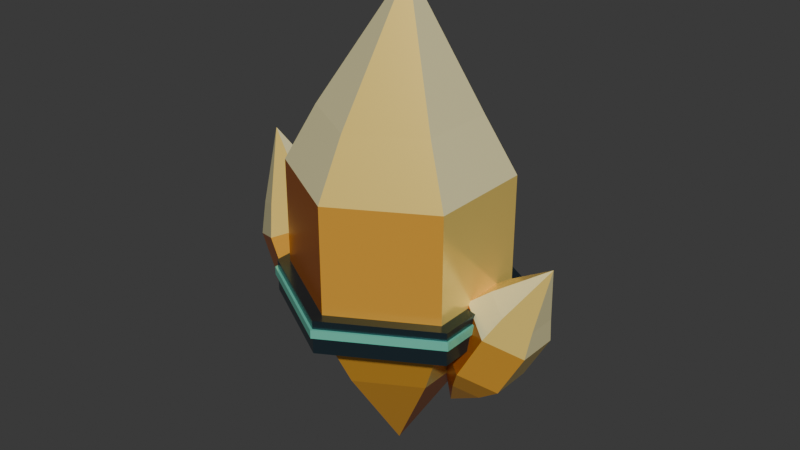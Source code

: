 # Source: CollectorCrystal.blend  (saved by Blender 5.2.44; exported with 4.5.12 LTS)
import bpy
from mathutils import Matrix  # noqa: F401  (used for matrix-valued properties, if any)

bpy.ops.wm.read_factory_settings(use_empty=True)
scene = bpy.context.scene
scene.name = 'CollectorCrystal_Studio'

# ---- collections
col_collectorcrystal_export = bpy.data.collections.new('CollectorCrystal_Export'); scene.collection.children.link(col_collectorcrystal_export)

# ---- materials (node trees are filled in below, after node groups)
mat_crystal_amber = bpy.data.materials.new('Crystal_Amber')
mat_crystal_amber.diffuse_color = (1.0, 0.48, 0.055, 1.0)
mat_crystal_honey = bpy.data.materials.new('Crystal_Honey')
mat_crystal_honey.diffuse_color = (1.0, 0.72, 0.18, 1.0)
mat_crystal_shadow = bpy.data.materials.new('Crystal_Shadow')
mat_crystal_shadow.diffuse_color = (0.58, 0.16, 0.018, 1.0)
mat_crystal_tip = bpy.data.materials.new('Crystal_Tip')
mat_crystal_tip.diffuse_color = (1.0, 0.91, 0.49, 1.0)
mat_crystal_band = bpy.data.materials.new('Crystal_Band')
mat_crystal_band.diffuse_color = (0.055, 0.095, 0.12, 1.0)
mat_crystal_trim = bpy.data.materials.new('Crystal_Trim')
mat_crystal_trim.diffuse_color = (0.24, 0.95, 0.7, 1.0)

# ---- material node trees
mat_crystal_amber.use_nodes = True; mat_crystal_amber.node_tree.nodes.clear()
_N = mat_crystal_amber.node_tree.nodes; _L = mat_crystal_amber.node_tree.links
n0 = _N.new('ShaderNodeBsdfPrincipled'); n0.name = '原理化 BSDF'; n0.location = (-200, 100)
n0.inputs[0].default_value = (1.0, 0.48, 0.055, 1.0)
n0.inputs[1].default_value = 0.35
n0.inputs[2].default_value = 0.24
n0.inputs[10].default_value = 0.005
n1 = _N.new('ShaderNodeOutputMaterial'); n1.name = '材质输出'; n1.location = (200, 100)
_L.new(n0.outputs[0], n1.inputs[0])
n1.is_active_output = True
mat_crystal_honey.use_nodes = True; mat_crystal_honey.node_tree.nodes.clear()
_N = mat_crystal_honey.node_tree.nodes; _L = mat_crystal_honey.node_tree.links
n0 = _N.new('ShaderNodeBsdfPrincipled'); n0.name = '原理化 BSDF'; n0.location = (-200, 100)
n0.inputs[0].default_value = (1.0, 0.72, 0.18, 1.0)
n0.inputs[1].default_value = 0.28
n0.inputs[2].default_value = 0.2
n0.inputs[10].default_value = 0.005
n1 = _N.new('ShaderNodeOutputMaterial'); n1.name = '材质输出'; n1.location = (200, 100)
_L.new(n0.outputs[0], n1.inputs[0])
n1.is_active_output = True
mat_crystal_shadow.use_nodes = True; mat_crystal_shadow.node_tree.nodes.clear()
_N = mat_crystal_shadow.node_tree.nodes; _L = mat_crystal_shadow.node_tree.links
n0 = _N.new('ShaderNodeBsdfPrincipled'); n0.name = '原理化 BSDF'; n0.location = (-200, 100)
n0.inputs[0].default_value = (0.58, 0.16, 0.018, 1.0)
n0.inputs[1].default_value = 0.4
n0.inputs[2].default_value = 0.28
n0.inputs[10].default_value = 0.005
n1 = _N.new('ShaderNodeOutputMaterial'); n1.name = '材质输出'; n1.location = (200, 100)
_L.new(n0.outputs[0], n1.inputs[0])
n1.is_active_output = True
mat_crystal_tip.use_nodes = True; mat_crystal_tip.node_tree.nodes.clear()
_N = mat_crystal_tip.node_tree.nodes; _L = mat_crystal_tip.node_tree.links
n0 = _N.new('ShaderNodeBsdfPrincipled'); n0.name = '原理化 BSDF'; n0.location = (-200, 100)
n0.inputs[0].default_value = (1.0, 0.91, 0.49, 1.0)
n0.inputs[1].default_value = 0.22
n0.inputs[2].default_value = 0.2
n0.inputs[10].default_value = 0.005
n1 = _N.new('ShaderNodeOutputMaterial'); n1.name = '材质输出'; n1.location = (200, 100)
_L.new(n0.outputs[0], n1.inputs[0])
n1.is_active_output = True
mat_crystal_band.use_nodes = True; mat_crystal_band.node_tree.nodes.clear()
_N = mat_crystal_band.node_tree.nodes; _L = mat_crystal_band.node_tree.links
n0 = _N.new('ShaderNodeBsdfPrincipled'); n0.name = '原理化 BSDF'; n0.location = (-200, 100)
n0.inputs[0].default_value = (0.055, 0.095, 0.12, 1.0)
n0.inputs[1].default_value = 0.8
n0.inputs[2].default_value = 0.25
n0.inputs[10].default_value = 0.005
n1 = _N.new('ShaderNodeOutputMaterial'); n1.name = '材质输出'; n1.location = (200, 100)
_L.new(n0.outputs[0], n1.inputs[0])
n1.is_active_output = True
mat_crystal_trim.use_nodes = True; mat_crystal_trim.node_tree.nodes.clear()
_N = mat_crystal_trim.node_tree.nodes; _L = mat_crystal_trim.node_tree.links
n0 = _N.new('ShaderNodeBsdfPrincipled'); n0.name = '原理化 BSDF'; n0.location = (-200, 100)
n0.inputs[0].default_value = (0.24, 0.95, 0.7, 1.0)
n0.inputs[1].default_value = 0.45
n0.inputs[2].default_value = 0.22
n0.inputs[10].default_value = 0.005
n1 = _N.new('ShaderNodeOutputMaterial'); n1.name = '材质输出'; n1.location = (200, 100)
_L.new(n0.outputs[0], n1.inputs[0])
n1.is_active_output = True

# ---- world
world_crystalstudioworld = bpy.data.worlds.new('CrystalStudioWorld'); scene.world = world_crystalstudioworld
world_crystalstudioworld.use_nodes = True; world_crystalstudioworld.node_tree.nodes.clear()
_N = world_crystalstudioworld.node_tree.nodes; _L = world_crystalstudioworld.node_tree.links
n0 = _N.new('ShaderNodeBackground'); n0.name = '背景'; n0.location = (-200, 100)
n0.inputs[0].default_value = (0.05, 0.05, 0.05, 1.0)
n1 = _N.new('ShaderNodeOutputWorld'); n1.name = '世界输出'; n1.location = (200, 100)
_L.new(n0.outputs[0], n1.inputs[0])
n1.is_active_output = True
world_crystalstudioworld.color = (0.1, 0.1, 0.1)

# ---- meshes
me_core_faceted_mesh = bpy.data.meshes.new('Core_Faceted_Mesh')
me_core_faceted_mesh.from_pydata([(0.2165, 0.125, -0.4), (1.531e-17, 0.25, -0.4), (-0.2165, 0.125, -0.4), (-0.2165, -0.125, -0.4), (-4.592e-17, -0.25, -0.4), (0.2165, -0.125, -0.4), (0.3291, 0.19, -0.15), (2.327e-17, 0.38, -0.15), (-0.3291, 0.19, -0.15), (-0.3291, -0.19, -0.15), (-6.98e-17, -0.38, -0.15), (0.3291, -0.19, -0.15), (0.3291, 0.19, 0.3), (2.327e-17, 0.38, 0.3), (-0.3291, 0.19, 0.3), (-0.3291, -0.19, 0.3), (-6.98e-17, -0.38, 0.3), (0.3291, -0.19, 0.3), (0.2338, 0.135, 0.5), (1.653e-17, 0.27, 0.5), (-0.2338, 0.135, 0.5), (-0.2338, -0.135, 0.5), (-4.96e-17, -0.27, 0.5), (0.2338, -0.135, 0.5), (0.0, 0.0, -0.78), (0.035, 0.0, 0.96)], [], [(24, 1, 0), (24, 2, 1), (24, 3, 2), (24, 4, 3), (24, 5, 4), (24, 0, 5), (0, 1, 7, 6), (1, 2, 8, 7), (2, 3, 9, 8), (3, 4, 10, 9), (4, 5, 11, 10), (5, 0, 6, 11), (6, 7, 13, 12), (7, 8, 14, 13), (8, 9, 15, 14), (9, 10, 16, 15), (10, 11, 17, 16), (11, 6, 12, 17), (12, 13, 19, 18), (13, 14, 20, 19), (14, 15, 21, 20), (15, 16, 22, 21), (16, 17, 23, 22), (17, 12, 18, 23), (18, 19, 25), (19, 20, 25), (20, 21, 25), (21, 22, 25), (22, 23, 25), (23, 18, 25)])
me_core_faceted_mesh.polygons.foreach_set('material_index', [0, 2, 0, 2, 0, 2, 0, 1, 0, 2, 0, 1, 0, 1, 0, 2, 0, 1, 1, 3, 1, 3, 1, 3, 1, 3, 1, 3, 1, 3])
_uv = me_core_faceted_mesh.uv_layers.new(name='UVMap')
_uv.uv.foreach_set('vector', [0.0, 0.03889, 0.25, 0.25, 0.08333, 0.25, 0.0, 0.03889, 0.4167, 0.25, 0.25, 0.25, 0.0, 0.03889, 0.5833, 0.25, 0.4167, 0.25, 0.0, 0.03889, 0.75, 0.25, 0.5833, 0.25, 0.0, 0.03889, 0.9167, 0.25, 0.75, 0.25, 0.0, 0.03889, 0.08333, 0.25, 0.9167, 0.25, 0.08333, 0.25, 0.25, 0.25, 0.25, 0.3889, 0.08333, 0.3889, 0.25, 0.25, 0.4167, 0.25, 0.4167, 0.3889, 0.25, 0.3889, 0.4167, 0.25, 0.5833, 0.25, 0.5833, 0.3889, 0.4167, 0.3889, 0.5833, 0.25, 0.75, 0.25, 0.75, 0.3889, 0.5833, 0.3889, 0.75, 0.25, 0.9167, 0.25, 0.9167, 0.3889, 0.75, 0.3889, 0.9167, 0.25, 0.08333, 0.25, 0.08333, 0.3889, 0.9167, 0.3889, 0.08333, 0.3889, 0.25, 0.3889, 0.25, 0.6389, 0.08333, 0.6389, 0.25, 0.3889, 0.4167, 0.3889, 0.4167, 0.6389, 0.25, 0.6389, 0.4167, 0.3889, 0.5833, 0.3889, 0.5833, 0.6389, 0.4167, 0.6389, 0.5833, 0.3889, 0.75, 0.3889, 0.75, 0.6389, 0.5833, 0.6389, 0.75, 0.3889, 0.9167, 0.3889, 0.9167, 0.6389, 0.75, 0.6389, 0.9167, 0.3889, 0.08333, 0.3889, 0.08333, 0.6389, 0.9167, 0.6389, 0.08333, 0.6389, 0.25, 0.6389, 0.25, 0.75, 0.08333, 0.75, 0.25, 0.6389, 0.4167, 0.6389, 0.4167, 0.75, 0.25, 0.75, 0.4167, 0.6389, 0.5833, 0.6389, 0.5833, 0.75, 0.4167, 0.75, 0.5833, 0.6389, 0.75, 0.6389, 0.75, 0.75, 0.5833, 0.75, 0.75, 0.6389, 0.9167, 0.6389, 0.9167, 0.75, 0.75, 0.75, 0.9167, 0.6389, 0.08333, 0.6389, 0.08333, 0.75, 0.9167, 0.75, 0.08333, 0.75, 0.25, 0.75, 0.0, 1.006, 0.25, 0.75, 0.4167, 0.75, 0.0, 1.006, 0.4167, 0.75, 0.5833, 0.75, 0.0, 1.006, 0.5833, 0.75, 0.75, 0.75, 0.0, 1.006, 0.75, 0.75, 0.9167, 0.75, 0.0, 1.006, 0.9167, 0.75, 0.08333, 0.75, 0.0, 1.006])
me_core_faceted_mesh.materials.append(mat_crystal_amber)
me_core_faceted_mesh.materials.append(mat_crystal_honey)
me_core_faceted_mesh.materials.append(mat_crystal_shadow)
me_core_faceted_mesh.materials.append(mat_crystal_tip)
me_core_faceted_mesh.materials.append(mat_crystal_band)
me_core_faceted_mesh.materials.append(mat_crystal_trim)
me_core_faceted_mesh.update()
me_shard_left_mesh = bpy.data.meshes.new('Shard_Left_Mesh')
me_shard_left_mesh.from_pydata([(-0.1928, 0.0575, -0.3332), (-0.2838, 0.115, -0.3737), (-0.3748, 0.0575, -0.4142), (-0.3748, -0.0575, -0.4142), (-0.2838, -0.115, -0.3737), (-0.1928, -0.0575, -0.3332), (-0.1994, 0.0874, -0.1911), (-0.3377, 0.1748, -0.2526), (-0.476, 0.0874, -0.3142), (-0.476, -0.0874, -0.3142), (-0.3377, -0.1748, -0.2526), (-0.1994, -0.0874, -0.1911), (-0.2964, 0.0874, 0.02683), (-0.4347, 0.1748, -0.03475), (-0.573, 0.0874, -0.09632), (-0.573, -0.0874, -0.09632), (-0.4347, -0.1748, -0.03475), (-0.2964, -0.0874, 0.02683), (-0.3795, 0.0621, 0.1058), (-0.4778, 0.1242, 0.06209), (-0.576, 0.0621, 0.01834), (-0.576, -0.0621, 0.01834), (-0.4778, -0.1242, 0.06209), (-0.3795, -0.0621, 0.1058), (-0.2019, 0.0, -0.5577), (-0.5622, 0.0, 0.2914)], [], [(24, 1, 0), (24, 2, 1), (24, 3, 2), (24, 4, 3), (24, 5, 4), (24, 0, 5), (0, 1, 7, 6), (1, 2, 8, 7), (2, 3, 9, 8), (3, 4, 10, 9), (4, 5, 11, 10), (5, 0, 6, 11), (6, 7, 13, 12), (7, 8, 14, 13), (8, 9, 15, 14), (9, 10, 16, 15), (10, 11, 17, 16), (11, 6, 12, 17), (12, 13, 19, 18), (13, 14, 20, 19), (14, 15, 21, 20), (15, 16, 22, 21), (16, 17, 23, 22), (17, 12, 18, 23), (18, 19, 25), (19, 20, 25), (20, 21, 25), (21, 22, 25), (22, 23, 25), (23, 18, 25)])
me_shard_left_mesh.polygons.foreach_set('material_index', [0, 2, 0, 2, 0, 2, 0, 1, 0, 2, 0, 1, 0, 1, 0, 2, 0, 1, 1, 3, 1, 3, 1, 3, 1, 3, 1, 3, 1, 3])
_uv = me_shard_left_mesh.uv_layers.new(name='UVMap')
_uv.uv.foreach_set('vector', [0.5, 0.1624, 0.4387, 0.2646, 0.4539, 0.2871, 0.5, 0.1624, 0.4758, 0.2421, 0.4387, 0.2646, 0.5, 0.1624, 0.5242, 0.2421, 0.4758, 0.2421, 0.5, 0.1624, 0.5613, 0.2646, 0.5242, 0.2421, 0.5, 0.1624, 0.5461, 0.2871, 0.5613, 0.2646, 0.5, 0.1624, 0.4539, 0.2871, 0.5461, 0.2871, 0.4539, 0.2871, 0.4387, 0.2646, 0.424, 0.3319, 0.4342, 0.3661, 0.4387, 0.2646, 0.4758, 0.2421, 0.4711, 0.2977, 0.424, 0.3319, 0.4758, 0.2421, 0.5242, 0.2421, 0.5289, 0.2977, 0.4711, 0.2977, 0.5242, 0.2421, 0.5613, 0.2646, 0.576, 0.3319, 0.5289, 0.2977, 0.5613, 0.2646, 0.5461, 0.2871, 0.5658, 0.3661, 0.576, 0.3319, 0.5461, 0.2871, 0.4539, 0.2871, 0.4342, 0.3661, 0.5658, 0.3661, 0.4342, 0.3661, 0.424, 0.3319, 0.4391, 0.4529, 0.4544, 0.4871, 0.424, 0.3319, 0.4711, 0.2977, 0.4759, 0.4187, 0.4391, 0.4529, 0.4711, 0.2977, 0.5289, 0.2977, 0.5241, 0.4187, 0.4759, 0.4187, 0.5289, 0.2977, 0.576, 0.3319, 0.5609, 0.4529, 0.5241, 0.4187, 0.576, 0.3319, 0.5658, 0.3661, 0.5456, 0.4871, 0.5609, 0.4529, 0.5658, 0.3661, 0.4342, 0.3661, 0.4544, 0.4871, 0.5456, 0.4871, 0.4544, 0.4871, 0.4391, 0.4529, 0.4595, 0.5067, 0.4742, 0.531, 0.4391, 0.4529, 0.4759, 0.4187, 0.4829, 0.4824, 0.4595, 0.5067, 0.4759, 0.4187, 0.5241, 0.4187, 0.5171, 0.4824, 0.4829, 0.4824, 0.5241, 0.4187, 0.5609, 0.4529, 0.5405, 0.5067, 0.5171, 0.4824, 0.5609, 0.4529, 0.5456, 0.4871, 0.5258, 0.531, 0.5405, 0.5067, 0.5456, 0.4871, 0.4544, 0.4871, 0.4742, 0.531, 0.5258, 0.531, 0.4742, 0.531, 0.4595, 0.5067, 0.5, 0.6341, 0.4595, 0.5067, 0.4829, 0.4824, 0.5, 0.6341, 0.4829, 0.4824, 0.5171, 0.4824, 0.5, 0.6341, 0.5171, 0.4824, 0.5405, 0.5067, 0.5, 0.6341, 0.5405, 0.5067, 0.5258, 0.531, 0.5, 0.6341, 0.5258, 0.531, 0.4742, 0.531, 0.5, 0.6341])
me_shard_left_mesh.materials.append(mat_crystal_amber)
me_shard_left_mesh.materials.append(mat_crystal_honey)
me_shard_left_mesh.materials.append(mat_crystal_shadow)
me_shard_left_mesh.materials.append(mat_crystal_tip)
me_shard_left_mesh.materials.append(mat_crystal_band)
me_shard_left_mesh.materials.append(mat_crystal_trim)
me_shard_left_mesh.update()
me_shard_right_mesh = bpy.data.meshes.new('Shard_Right_Mesh')
me_shard_right_mesh.from_pydata([(0.3605, 0.07875, -0.4314), (0.2866, 0.1275, -0.3904), (0.2128, 0.07875, -0.3495), (0.2128, -0.01875, -0.3495), (0.2866, -0.0675, -0.3904), (0.3605, -0.01875, -0.4314), (0.451, 0.1041, -0.3586), (0.3387, 0.1782, -0.2964), (0.2265, 0.1041, -0.2342), (0.2265, -0.0441, -0.2342), (0.3387, -0.1182, -0.2964), (0.451, -0.0441, -0.3586), (0.5448, 0.1041, -0.1894), (0.4325, 0.1782, -0.1272), (0.3203, 0.1041, -0.06495), (0.3203, -0.0441, -0.06495), (0.4325, -0.1182, -0.1272), (0.5448, -0.0441, -0.1894), (0.554, 0.08265, -0.09617), (0.4742, 0.1353, -0.05196), (0.3945, 0.08265, -0.007746), (0.3945, -0.02265, -0.007746), (0.4742, -0.0753, -0.05196), (0.554, -0.02265, -0.09617), (0.2074, 0.03, -0.5333), (0.5821, 0.03, 0.1144)], [], [(24, 1, 0), (24, 2, 1), (24, 3, 2), (24, 4, 3), (24, 5, 4), (24, 0, 5), (0, 1, 7, 6), (1, 2, 8, 7), (2, 3, 9, 8), (3, 4, 10, 9), (4, 5, 11, 10), (5, 0, 6, 11), (6, 7, 13, 12), (7, 8, 14, 13), (8, 9, 15, 14), (9, 10, 16, 15), (10, 11, 17, 16), (11, 6, 12, 17), (12, 13, 19, 18), (13, 14, 20, 19), (14, 15, 21, 20), (15, 16, 22, 21), (16, 17, 23, 22), (17, 12, 18, 23), (18, 19, 25), (19, 20, 25), (20, 21, 25), (21, 22, 25), (22, 23, 25), (23, 18, 25)])
me_shard_right_mesh.polygons.foreach_set('material_index', [0, 2, 0, 2, 0, 2, 0, 1, 0, 2, 0, 1, 0, 1, 0, 2, 0, 1, 1, 3, 1, 3, 1, 3, 1, 3, 1, 3, 1, 3])
_uv = me_shard_right_mesh.uv_layers.new(name='UVMap')
_uv.uv.foreach_set('vector', [0.02286, 0.1759, 0.06662, 0.2553, 0.03423, 0.2326, 0.02286, 0.1759, 0.05642, 0.2781, 0.06662, 0.2553, 0.02286, 0.1759, 0.986, 0.2781, 0.05642, 0.2781, 0.02286, 0.1759, 0.9632, 0.2553, 0.986, 0.2781, 0.02286, 0.1759, 0.9917, 0.2326, 0.9632, 0.2553, 0.02286, 0.1759, 0.03423, 0.2326, 0.9917, 0.2326, 0.03423, 0.2326, 0.06662, 0.2553, 0.07708, 0.3075, 0.03611, 0.273, 0.06662, 0.2553, 0.05642, 0.2781, 0.06857, 0.3421, 0.07708, 0.3075, 0.05642, 0.2781, 0.986, 0.2781, 0.9694, 0.3421, 0.06857, 0.3421, 0.986, 0.2781, 0.9632, 0.2553, 0.9466, 0.3075, 0.9694, 0.3421, 0.9632, 0.2553, 0.9917, 0.2326, 0.9845, 0.273, 0.9466, 0.3075, 0.9917, 0.2326, 0.03423, 0.2326, 0.03611, 0.273, 0.9845, 0.273, 0.03611, 0.273, 0.07708, 0.3075, 0.0622, 0.4016, 0.03005, 0.367, 0.07708, 0.3075, 0.06857, 0.3421, 0.05001, 0.4361, 0.0622, 0.4016, 0.06857, 0.3421, 0.9694, 0.3421, 0.9782, 0.4361, 0.05001, 0.4361, 0.9694, 0.3421, 0.9466, 0.3075, 0.9575, 0.4016, 0.9782, 0.4361, 0.9466, 0.3075, 0.9845, 0.273, 0.9871, 0.367, 0.9575, 0.4016, 0.9845, 0.273, 0.03611, 0.273, 0.03005, 0.367, 0.9871, 0.367, 0.03005, 0.367, 0.0622, 0.4016, 0.04423, 0.4434, 0.02357, 0.4188, 0.0622, 0.4016, 0.05001, 0.4361, 0.03287, 0.4679, 0.04423, 0.4434, 0.05001, 0.4361, 0.9782, 0.4361, 0.9909, 0.4679, 0.03287, 0.4679, 0.9782, 0.4361, 0.9575, 0.4016, 0.9749, 0.4434, 0.9909, 0.4679, 0.9575, 0.4016, 0.9871, 0.367, 0.9935, 0.4188, 0.9749, 0.4434, 0.9871, 0.367, 0.03005, 0.367, 0.02357, 0.4188, 0.9935, 0.4188, 0.02357, 0.4188, 0.04423, 0.4434, 0.008196, 0.5358, 0.04423, 0.4434, 0.03287, 0.4679, 0.008196, 0.5358, 0.03287, 0.4679, 0.9909, 0.4679, 0.008196, 0.5358, 0.9909, 0.4679, 0.9749, 0.4434, 0.008196, 0.5358, 0.9749, 0.4434, 0.9935, 0.4188, 0.008196, 0.5358, 0.9935, 0.4188, 0.02357, 0.4188, 0.008196, 0.5358])
me_shard_right_mesh.materials.append(mat_crystal_amber)
me_shard_right_mesh.materials.append(mat_crystal_honey)
me_shard_right_mesh.materials.append(mat_crystal_shadow)
me_shard_right_mesh.materials.append(mat_crystal_tip)
me_shard_right_mesh.materials.append(mat_crystal_band)
me_shard_right_mesh.materials.append(mat_crystal_trim)
me_shard_right_mesh.update()
me_hex_containmentband_mesh = bpy.data.meshes.new('Hex_ContainmentBand_Mesh')
me_hex_containmentband_mesh.from_pydata([(0.3681, 0.2125, -0.2), (2.602e-17, 0.425, -0.2), (-0.3681, 0.2125, -0.2), (-0.3681, -0.2125, -0.2), (-7.807e-17, -0.425, -0.2), (0.3681, -0.2125, -0.2), (0.3681, 0.2125, -0.08), (2.602e-17, 0.425, -0.08), (-0.3681, 0.2125, -0.08), (-0.3681, -0.2125, -0.08), (-7.807e-17, -0.425, -0.08), (0.3681, -0.2125, -0.08), (0.3074, 0.1775, -0.2), (2.174e-17, 0.355, -0.2), (-0.3074, 0.1775, -0.2), (-0.3074, -0.1775, -0.2), (-6.521e-17, -0.355, -0.2), (0.3074, -0.1775, -0.2), (0.3074, 0.1775, -0.08), (2.174e-17, 0.355, -0.08), (-0.3074, 0.1775, -0.08), (-0.3074, -0.1775, -0.08), (-6.521e-17, -0.355, -0.08), (0.3074, -0.1775, -0.08)], [], [(0, 1, 7, 6), (13, 12, 18, 19), (6, 7, 19, 18), (1, 0, 12, 13), (1, 2, 8, 7), (14, 13, 19, 20), (7, 8, 20, 19), (2, 1, 13, 14), (2, 3, 9, 8), (15, 14, 20, 21), (8, 9, 21, 20), (3, 2, 14, 15), (3, 4, 10, 9), (16, 15, 21, 22), (9, 10, 22, 21), (4, 3, 15, 16), (4, 5, 11, 10), (17, 16, 22, 23), (10, 11, 23, 22), (5, 4, 16, 17), (5, 0, 6, 11), (12, 17, 23, 18), (11, 6, 18, 23), (0, 5, 17, 12)])
me_hex_containmentband_mesh.polygons.foreach_set('material_index', [4, 4, 4, 4, 4, 4, 4, 4, 4, 4, 4, 4, 4, 4, 4, 4, 4, 4, 4, 4, 4, 4, 4, 4])
_uv = me_hex_containmentband_mesh.uv_layers.new(name='UVMap')
_uv.uv.foreach_set('vector', [0.08333, 0.3611, 0.25, 0.3611, 0.25, 0.4278, 0.08333, 0.4278, 0.25, 0.3611, 0.08333, 0.3611, 0.08333, 0.4278, 0.25, 0.4278, 0.08333, 0.4278, 0.25, 0.4278, 0.25, 0.4278, 0.08333, 0.4278, 0.25, 0.3611, 0.08333, 0.3611, 0.08333, 0.3611, 0.25, 0.3611, 0.25, 0.3611, 0.4167, 0.3611, 0.4167, 0.4278, 0.25, 0.4278, 0.4167, 0.3611, 0.25, 0.3611, 0.25, 0.4278, 0.4167, 0.4278, 0.25, 0.4278, 0.4167, 0.4278, 0.4167, 0.4278, 0.25, 0.4278, 0.4167, 0.3611, 0.25, 0.3611, 0.25, 0.3611, 0.4167, 0.3611, 0.4167, 0.3611, 0.5833, 0.3611, 0.5833, 0.4278, 0.4167, 0.4278, 0.5833, 0.3611, 0.4167, 0.3611, 0.4167, 0.4278, 0.5833, 0.4278, 0.4167, 0.4278, 0.5833, 0.4278, 0.5833, 0.4278, 0.4167, 0.4278, 0.5833, 0.3611, 0.4167, 0.3611, 0.4167, 0.3611, 0.5833, 0.3611, 0.5833, 0.3611, 0.75, 0.3611, 0.75, 0.4278, 0.5833, 0.4278, 0.75, 0.3611, 0.5833, 0.3611, 0.5833, 0.4278, 0.75, 0.4278, 0.5833, 0.4278, 0.75, 0.4278, 0.75, 0.4278, 0.5833, 0.4278, 0.75, 0.3611, 0.5833, 0.3611, 0.5833, 0.3611, 0.75, 0.3611, 0.75, 0.3611, 0.9167, 0.3611, 0.9167, 0.4278, 0.75, 0.4278, 0.9167, 0.3611, 0.75, 0.3611, 0.75, 0.4278, 0.9167, 0.4278, 0.75, 0.4278, 0.9167, 0.4278, 0.9167, 0.4278, 0.75, 0.4278, 0.9167, 0.3611, 0.75, 0.3611, 0.75, 0.3611, 0.9167, 0.3611, 0.9167, 0.3611, 0.08333, 0.3611, 0.08333, 0.4278, 0.9167, 0.4278, 0.08333, 0.3611, 0.9167, 0.3611, 0.9167, 0.4278, 0.08333, 0.4278, 0.9167, 0.4278, 0.08333, 0.4278, 0.08333, 0.4278, 0.9167, 0.4278, 0.08333, 0.3611, 0.9167, 0.3611, 0.9167, 0.3611, 0.08333, 0.3611])
me_hex_containmentband_mesh.materials.append(mat_crystal_amber)
me_hex_containmentband_mesh.materials.append(mat_crystal_honey)
me_hex_containmentband_mesh.materials.append(mat_crystal_shadow)
me_hex_containmentband_mesh.materials.append(mat_crystal_tip)
me_hex_containmentband_mesh.materials.append(mat_crystal_band)
me_hex_containmentband_mesh.materials.append(mat_crystal_trim)
me_hex_containmentband_mesh.update()
me_energy_inlay_mesh = bpy.data.meshes.new('Energy_Inlay_Mesh')
me_energy_inlay_mesh.from_pydata([(0.3767, 0.2175, -0.14), (2.664e-17, 0.435, -0.14), (-0.3767, 0.2175, -0.14), (-0.3767, -0.2175, -0.14), (-7.991e-17, -0.435, -0.14), (0.3767, -0.2175, -0.14), (0.3767, 0.2175, -0.11), (2.664e-17, 0.435, -0.11), (-0.3767, 0.2175, -0.11), (-0.3767, -0.2175, -0.11), (-7.991e-17, -0.435, -0.11), (0.3767, -0.2175, -0.11), (0.3655, 0.211, -0.14), (2.584e-17, 0.422, -0.14), (-0.3655, 0.211, -0.14), (-0.3655, -0.211, -0.14), (-7.752e-17, -0.422, -0.14), (0.3655, -0.211, -0.14), (0.3655, 0.211, -0.11), (2.584e-17, 0.422, -0.11), (-0.3655, 0.211, -0.11), (-0.3655, -0.211, -0.11), (-7.752e-17, -0.422, -0.11), (0.3655, -0.211, -0.11)], [], [(0, 1, 7, 6), (13, 12, 18, 19), (6, 7, 19, 18), (1, 0, 12, 13), (1, 2, 8, 7), (14, 13, 19, 20), (7, 8, 20, 19), (2, 1, 13, 14), (2, 3, 9, 8), (15, 14, 20, 21), (8, 9, 21, 20), (3, 2, 14, 15), (3, 4, 10, 9), (16, 15, 21, 22), (9, 10, 22, 21), (4, 3, 15, 16), (4, 5, 11, 10), (17, 16, 22, 23), (10, 11, 23, 22), (5, 4, 16, 17), (5, 0, 6, 11), (12, 17, 23, 18), (11, 6, 18, 23), (0, 5, 17, 12)])
me_energy_inlay_mesh.polygons.foreach_set('material_index', [5, 5, 5, 5, 5, 5, 5, 5, 5, 5, 5, 5, 5, 5, 5, 5, 5, 5, 5, 5, 5, 5, 5, 5])
_uv = me_energy_inlay_mesh.uv_layers.new(name='UVMap')
_uv.uv.foreach_set('vector', [0.08333, 0.3944, 0.25, 0.3944, 0.25, 0.4111, 0.08333, 0.4111, 0.25, 0.3944, 0.08333, 0.3944, 0.08333, 0.4111, 0.25, 0.4111, 0.08333, 0.4111, 0.25, 0.4111, 0.25, 0.4111, 0.08333, 0.4111, 0.25, 0.3944, 0.08333, 0.3944, 0.08333, 0.3944, 0.25, 0.3944, 0.25, 0.3944, 0.4167, 0.3944, 0.4167, 0.4111, 0.25, 0.4111, 0.4167, 0.3944, 0.25, 0.3944, 0.25, 0.4111, 0.4167, 0.4111, 0.25, 0.4111, 0.4167, 0.4111, 0.4167, 0.4111, 0.25, 0.4111, 0.4167, 0.3944, 0.25, 0.3944, 0.25, 0.3944, 0.4167, 0.3944, 0.4167, 0.3944, 0.5833, 0.3944, 0.5833, 0.4111, 0.4167, 0.4111, 0.5833, 0.3944, 0.4167, 0.3944, 0.4167, 0.4111, 0.5833, 0.4111, 0.4167, 0.4111, 0.5833, 0.4111, 0.5833, 0.4111, 0.4167, 0.4111, 0.5833, 0.3944, 0.4167, 0.3944, 0.4167, 0.3944, 0.5833, 0.3944, 0.5833, 0.3944, 0.75, 0.3944, 0.75, 0.4111, 0.5833, 0.4111, 0.75, 0.3944, 0.5833, 0.3944, 0.5833, 0.4111, 0.75, 0.4111, 0.5833, 0.4111, 0.75, 0.4111, 0.75, 0.4111, 0.5833, 0.4111, 0.75, 0.3944, 0.5833, 0.3944, 0.5833, 0.3944, 0.75, 0.3944, 0.75, 0.3944, 0.9167, 0.3944, 0.9167, 0.4111, 0.75, 0.4111, 0.9167, 0.3944, 0.75, 0.3944, 0.75, 0.4111, 0.9167, 0.4111, 0.75, 0.4111, 0.9167, 0.4111, 0.9167, 0.4111, 0.75, 0.4111, 0.9167, 0.3944, 0.75, 0.3944, 0.75, 0.3944, 0.9167, 0.3944, 0.9167, 0.3944, 0.08333, 0.3944, 0.08333, 0.4111, 0.9167, 0.4111, 0.08333, 0.3944, 0.9167, 0.3944, 0.9167, 0.4111, 0.08333, 0.4111, 0.9167, 0.4111, 0.08333, 0.4111, 0.08333, 0.4111, 0.9167, 0.4111, 0.08333, 0.3944, 0.9167, 0.3944, 0.9167, 0.3944, 0.08333, 0.3944])
me_energy_inlay_mesh.materials.append(mat_crystal_amber)
me_energy_inlay_mesh.materials.append(mat_crystal_honey)
me_energy_inlay_mesh.materials.append(mat_crystal_shadow)
me_energy_inlay_mesh.materials.append(mat_crystal_tip)
me_energy_inlay_mesh.materials.append(mat_crystal_band)
me_energy_inlay_mesh.materials.append(mat_crystal_trim)
me_energy_inlay_mesh.update()

# ---- objects
ob_collectorcrystal = bpy.data.objects.new('CollectorCrystal', None)
ob_core_faceted = bpy.data.objects.new('Core_Faceted', me_core_faceted_mesh)
ob_shard_left = bpy.data.objects.new('Shard_Left', me_shard_left_mesh)
ob_shard_right = bpy.data.objects.new('Shard_Right', me_shard_right_mesh)
ob_hex_containmentband = bpy.data.objects.new('Hex_ContainmentBand', me_hex_containmentband_mesh)
ob_energy_inlay = bpy.data.objects.new('Energy_Inlay', me_energy_inlay_mesh)

# ---- transforms, parenting, visibility, modifiers, constraints
ob_collectorcrystal.location = (0.0, 0.0, 0.0)
ob_core_faceted.parent = ob_collectorcrystal
ob_core_faceted.location = (0.0, 0.0, 0.0)
ob_shard_left.parent = ob_collectorcrystal
ob_shard_left.location = (0.0, 0.0, 0.0)
ob_shard_right.parent = ob_collectorcrystal
ob_shard_right.location = (0.0, 0.0, 0.0)
ob_hex_containmentband.parent = ob_collectorcrystal
ob_hex_containmentband.location = (0.0, 0.0, 0.0)
ob_energy_inlay.parent = ob_collectorcrystal
ob_energy_inlay.location = (0.0, 0.0, 0.0)

# ---- collection membership
col_collectorcrystal_export.objects.link(ob_collectorcrystal)
col_collectorcrystal_export.objects.link(ob_core_faceted)
col_collectorcrystal_export.objects.link(ob_shard_left)
col_collectorcrystal_export.objects.link(ob_shard_right)
col_collectorcrystal_export.objects.link(ob_hex_containmentband)
col_collectorcrystal_export.objects.link(ob_energy_inlay)

# ---- scene / render settings (as saved in the file)
scene.frame_start = 1; scene.frame_end = 250; scene.frame_set(1)
scene.render.engine = 'BLENDER_EEVEE_NEXT'
scene.render.image_settings.exr_codec = 'NONE'
scene.render.use_bake_clear = False
scene.render.bake_margin = 0
scene.render.bake_bias = 0.0
scene.render.bake_samples = 0
scene.render.simplify_subdivision_render = 0
scene.render.simplify_child_particles_render = 0.0
scene.render.compositor_device = 'GPU'
scene.eevee.use_volume_custom_range = False
scene.eevee.gtao_distance = 0.0
scene.eevee.use_fast_gi = False
scene.eevee.fast_gi_thickness_near = 0.1
scene.eevee.fast_gi_thickness_far = 0.0
scene.eevee.ray_tracing_options.screen_trace_thickness = 0.1
bpy.context.view_layer.update()

# ---- added for rendering (the .blend has no active camera and no usable light): camera, sun
cam_auto = bpy.data.cameras.new('AutoCamera')
cam_auto.lens = 50.0
cam_auto.sensor_width = 36.0
cam_auto.clip_end = 1000.0
ob_auto_camera = bpy.data.objects.new('AutoCamera', cam_auto)
scene.collection.objects.link(ob_auto_camera)
ob_auto_camera.location = (2.09773, -2.51366, 1.76577)
ob_auto_camera.rotation_euler = (1.09748, -7.21219e-08, 0.694738)
scene.camera = ob_auto_camera
light_auto_sun = bpy.data.lights.new('AutoSun', 'SUN')
light_auto_sun.energy = 3.0
light_auto_sun.angle = 0.0523599
ob_auto_sun = bpy.data.objects.new('AutoSun', light_auto_sun)
scene.collection.objects.link(ob_auto_sun)
ob_auto_sun.rotation_euler = (0.872665, 0.174533, 0.523599)
bpy.context.view_layer.update()
